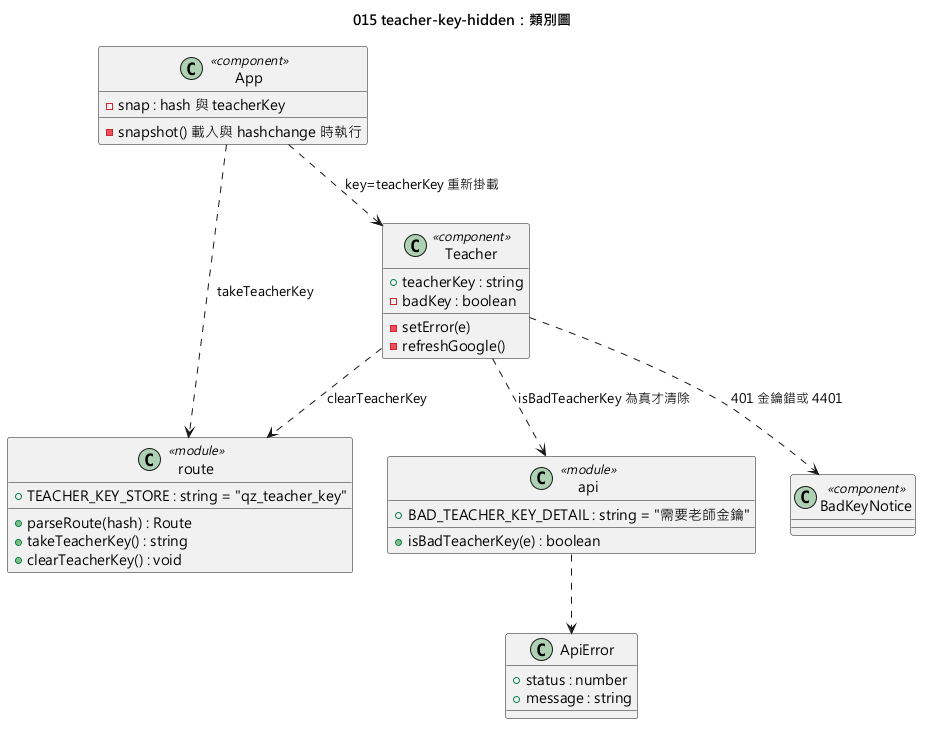

The diagram above was rendered by PlantUML. Its source (embedded in the PNG):
@startuml 015-teacher-key-hidden-class
skinparamlocked defaultFontName Microsoft JhengHei
title 015 teacher-key-hidden：類別圖

class route <<module>> {
  +TEACHER_KEY_STORE : string = "qz_teacher_key"
  +parseRoute(hash) : Route
  +takeTeacherKey() : string
  +clearTeacherKey() : void
}
class App <<component>> {
  -snap : hash 與 teacherKey
  -snapshot() 載入與 hashchange 時執行
}
class api <<module>> {
  +BAD_TEACHER_KEY_DETAIL : string = "需要老師金鑰"
  +isBadTeacherKey(e) : boolean
}
class Teacher <<component>> {
  +teacherKey : string
  -badKey : boolean
  -setError(e)
  -refreshGoogle()
}
class BadKeyNotice <<component>>
class ApiError {
  +status : number
  +message : string
}
App ..> route : takeTeacherKey
Teacher ..> route : clearTeacherKey
Teacher ..> api : isBadTeacherKey 為真才清除
Teacher ..> BadKeyNotice : 401 金鑰錯或 4401
api ..> ApiError
App ..> Teacher : key=teacherKey 重新掛載
@enduml